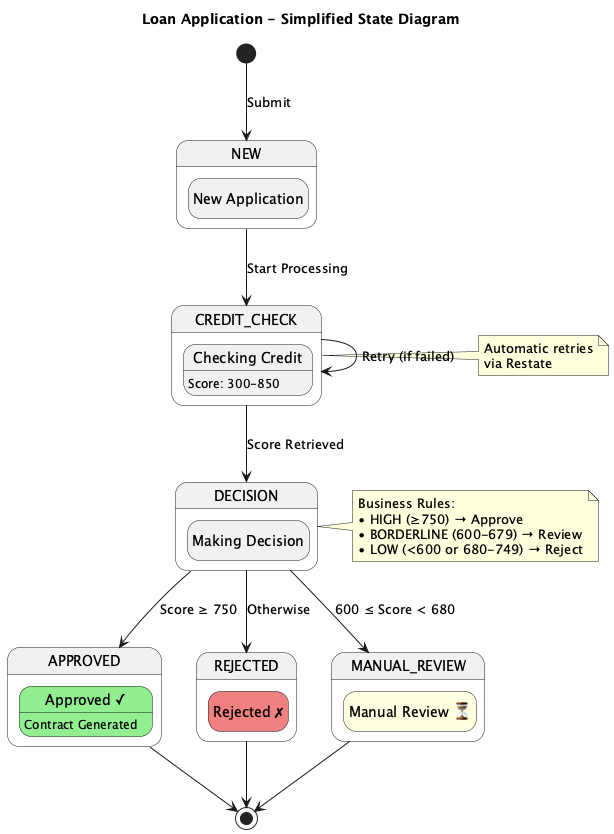

The diagram above was rendered by PlantUML. Its source (embedded in the PNG):
@startuml loan-workflow-simple
title Loan Application - Simplified State Diagram

hide empty description

[*] --> NEW : Submit

state NEW {
  state "New Application" as new_app
}

state CREDIT_CHECK {
  state "Checking Credit" as checking
  checking : Score: 300-850
}

state DECISION {
  state "Making Decision" as deciding
}

state APPROVED {
  state "Approved ✓" as approved #LightGreen
  approved : Contract Generated
}

state REJECTED {
  state "Rejected ✗" as rejected #LightCoral
}

state MANUAL_REVIEW {
  state "Manual Review ⏳" as review #LightYellow
}

NEW --> CREDIT_CHECK : Start Processing
CREDIT_CHECK --> CREDIT_CHECK : Retry (if failed)
CREDIT_CHECK --> DECISION : Score Retrieved

DECISION --> APPROVED : Score ≥ 750
DECISION --> MANUAL_REVIEW : 600 ≤ Score < 680
DECISION --> REJECTED : Otherwise

APPROVED --> [*]
REJECTED --> [*]
MANUAL_REVIEW --> [*]

note right of CREDIT_CHECK
  Automatic retries
  via Restate
end note

note right of DECISION
  Business Rules:
  • HIGH (≥750) → Approve
  • BORDERLINE (600-679) → Review
  • LOW (<600 or 680-749) → Reject
end note

@enduml